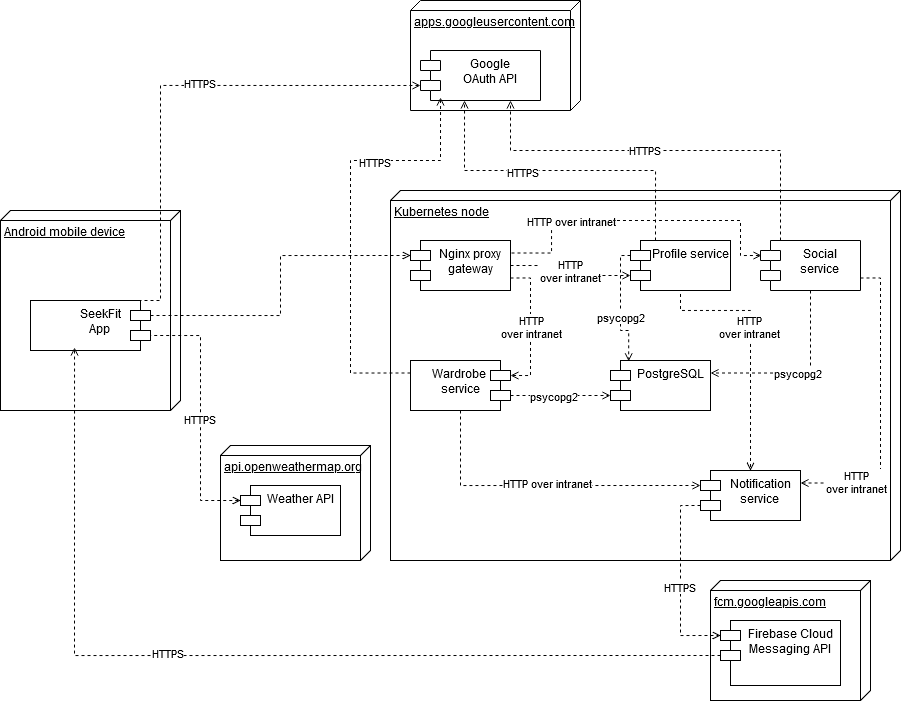

The diagram above was exported from draw.io. Its source (the exported page's mxGraphModel, read from the mxfile embedded in the PNG):
<mxGraphModel dx="1052" dy="688" grid="1" gridSize="10" guides="1" tooltips="1" connect="1" arrows="1" fold="1" page="1" pageScale="1" pageWidth="827" pageHeight="1169" math="0" shadow="0">
  <root>
    <mxCell id="0" />
    <mxCell id="1" parent="0" />
    <mxCell id="6Y8JTP508jJ_Kn6bGIhf-2" value="Kubernetes node" style="verticalAlign=top;align=left;spacingTop=8;spacingLeft=2;spacingRight=12;shape=cube;size=10;direction=south;fontStyle=4;html=1;whiteSpace=wrap;" vertex="1" parent="1">
      <mxGeometry x="480" y="250" width="510" height="370" as="geometry" />
    </mxCell>
    <mxCell id="6Y8JTP508jJ_Kn6bGIhf-3" value="Android mobile device" style="verticalAlign=top;align=left;spacingTop=8;spacingLeft=2;spacingRight=12;shape=cube;size=10;direction=south;fontStyle=4;html=1;whiteSpace=wrap;" vertex="1" parent="1">
      <mxGeometry x="90" y="270" width="180" height="200" as="geometry" />
    </mxCell>
    <mxCell id="6Y8JTP508jJ_Kn6bGIhf-4" value="&lt;div&gt;SeekFit&lt;/div&gt;&lt;div&gt;App&lt;br&gt;&lt;/div&gt;" style="shape=module;align=left;spacingLeft=20;align=center;verticalAlign=top;whiteSpace=wrap;html=1;direction=west;" vertex="1" parent="1">
      <mxGeometry x="120" y="360" width="120" height="50" as="geometry" />
    </mxCell>
    <mxCell id="6Y8JTP508jJ_Kn6bGIhf-6" value="Nginx proxy gateway" style="shape=module;align=left;spacingLeft=20;align=center;verticalAlign=top;whiteSpace=wrap;html=1;" vertex="1" parent="1">
      <mxGeometry x="500" y="300" width="100" height="50" as="geometry" />
    </mxCell>
    <mxCell id="6Y8JTP508jJ_Kn6bGIhf-7" value="PostgreSQL" style="shape=module;align=left;spacingLeft=20;align=center;verticalAlign=top;whiteSpace=wrap;html=1;" vertex="1" parent="1">
      <mxGeometry x="700" y="420" width="100" height="50" as="geometry" />
    </mxCell>
    <mxCell id="6Y8JTP508jJ_Kn6bGIhf-28" style="edgeStyle=orthogonalEdgeStyle;rounded=0;orthogonalLoop=1;jettySize=auto;html=1;exitX=1;exitY=0.75;exitDx=0;exitDy=0;entryX=0.5;entryY=0;entryDx=0;entryDy=0;dashed=1;endArrow=open;endFill=0;" edge="1" parent="1" source="6Y8JTP508jJ_Kn6bGIhf-8" target="6Y8JTP508jJ_Kn6bGIhf-10">
      <mxGeometry relative="1" as="geometry">
        <Array as="points">
          <mxPoint x="770" y="370" />
          <mxPoint x="840" y="370" />
        </Array>
      </mxGeometry>
    </mxCell>
    <mxCell id="6Y8JTP508jJ_Kn6bGIhf-52" value="&lt;div&gt;HTTP&lt;/div&gt;&lt;div&gt;over intranet&lt;br&gt;&lt;/div&gt;" style="edgeLabel;html=1;align=center;verticalAlign=middle;resizable=0;points=[];" vertex="1" connectable="0" parent="6Y8JTP508jJ_Kn6bGIhf-28">
      <mxGeometry x="0.0878" y="-2" relative="1" as="geometry">
        <mxPoint as="offset" />
      </mxGeometry>
    </mxCell>
    <mxCell id="6Y8JTP508jJ_Kn6bGIhf-8" value="Profile service" style="shape=module;align=left;spacingLeft=20;align=center;verticalAlign=top;whiteSpace=wrap;html=1;" vertex="1" parent="1">
      <mxGeometry x="720" y="300" width="100" height="50" as="geometry" />
    </mxCell>
    <mxCell id="6Y8JTP508jJ_Kn6bGIhf-9" value="&lt;div style=&quot;padding-left: 0px; margin-right: 0px; margin-left: -20px;&quot; align=&quot;center&quot;&gt;Wardrobe&amp;nbsp;&lt;/div&gt;&lt;div style=&quot;padding-left: 0px; margin-right: 0px; margin-left: -20px;&quot; align=&quot;center&quot;&gt;service&lt;/div&gt;" style="shape=module;align=center;spacingLeft=20;align=center;verticalAlign=top;whiteSpace=wrap;html=1;direction=west;" vertex="1" parent="1">
      <mxGeometry x="500" y="420" width="100" height="50" as="geometry" />
    </mxCell>
    <mxCell id="6Y8JTP508jJ_Kn6bGIhf-10" value="&lt;div&gt;Notification&lt;/div&gt;&lt;div&gt;service&lt;br&gt;&lt;/div&gt;" style="shape=module;align=left;spacingLeft=20;align=center;verticalAlign=top;whiteSpace=wrap;html=1;" vertex="1" parent="1">
      <mxGeometry x="790" y="530" width="100" height="50" as="geometry" />
    </mxCell>
    <mxCell id="6Y8JTP508jJ_Kn6bGIhf-11" style="edgeStyle=orthogonalEdgeStyle;rounded=0;orthogonalLoop=1;jettySize=auto;html=1;exitX=0;exitY=0;exitDx=0;exitDy=35;exitPerimeter=0;entryX=0;entryY=0;entryDx=0;entryDy=15;entryPerimeter=0;dashed=1;endArrow=open;endFill=0;" edge="1" parent="1" source="6Y8JTP508jJ_Kn6bGIhf-4" target="6Y8JTP508jJ_Kn6bGIhf-6">
      <mxGeometry relative="1" as="geometry" />
    </mxCell>
    <mxCell id="6Y8JTP508jJ_Kn6bGIhf-12" value="api.openweathermap.org" style="verticalAlign=top;align=left;spacingTop=8;spacingLeft=2;spacingRight=12;shape=cube;size=10;direction=south;fontStyle=4;html=1;whiteSpace=wrap;" vertex="1" parent="1">
      <mxGeometry x="310" y="505" width="150" height="115" as="geometry" />
    </mxCell>
    <mxCell id="6Y8JTP508jJ_Kn6bGIhf-13" value="fcm.googleapis.com" style="verticalAlign=top;align=left;spacingTop=8;spacingLeft=2;spacingRight=12;shape=cube;size=10;direction=south;fontStyle=4;html=1;whiteSpace=wrap;" vertex="1" parent="1">
      <mxGeometry x="800" y="640" width="160" height="120" as="geometry" />
    </mxCell>
    <mxCell id="6Y8JTP508jJ_Kn6bGIhf-14" value="Weather API" style="shape=module;align=left;spacingLeft=20;align=center;verticalAlign=top;whiteSpace=wrap;html=1;" vertex="1" parent="1">
      <mxGeometry x="330" y="545" width="100" height="50" as="geometry" />
    </mxCell>
    <mxCell id="6Y8JTP508jJ_Kn6bGIhf-15" value="Firebase Cloud Messaging API" style="shape=module;align=left;spacingLeft=20;align=center;verticalAlign=top;whiteSpace=wrap;html=1;" vertex="1" parent="1">
      <mxGeometry x="810" y="680" width="120" height="65" as="geometry" />
    </mxCell>
    <mxCell id="6Y8JTP508jJ_Kn6bGIhf-16" style="edgeStyle=orthogonalEdgeStyle;rounded=0;orthogonalLoop=1;jettySize=auto;html=1;exitX=0;exitY=0;exitDx=0;exitDy=35;exitPerimeter=0;entryX=0;entryY=0;entryDx=0;entryDy=15;entryPerimeter=0;dashed=1;endArrow=open;endFill=0;" edge="1" parent="1" source="6Y8JTP508jJ_Kn6bGIhf-10" target="6Y8JTP508jJ_Kn6bGIhf-15">
      <mxGeometry relative="1" as="geometry" />
    </mxCell>
    <mxCell id="6Y8JTP508jJ_Kn6bGIhf-51" value="HTTPS" style="edgeLabel;html=1;align=center;verticalAlign=middle;resizable=0;points=[];" vertex="1" connectable="0" parent="6Y8JTP508jJ_Kn6bGIhf-16">
      <mxGeometry x="0.0587" y="-2" relative="1" as="geometry">
        <mxPoint as="offset" />
      </mxGeometry>
    </mxCell>
    <mxCell id="6Y8JTP508jJ_Kn6bGIhf-18" style="edgeStyle=orthogonalEdgeStyle;rounded=0;orthogonalLoop=1;jettySize=auto;html=1;exitX=0;exitY=0;exitDx=0;exitDy=15;exitPerimeter=0;entryX=0;entryY=0;entryDx=0;entryDy=15;entryPerimeter=0;endArrow=none;endFill=0;dashed=1;startArrow=open;startFill=0;" edge="1" parent="1" source="6Y8JTP508jJ_Kn6bGIhf-14" target="6Y8JTP508jJ_Kn6bGIhf-4">
      <mxGeometry relative="1" as="geometry">
        <Array as="points">
          <mxPoint x="290" y="560" />
          <mxPoint x="290" y="395" />
        </Array>
      </mxGeometry>
    </mxCell>
    <mxCell id="6Y8JTP508jJ_Kn6bGIhf-46" value="HTTPS" style="edgeLabel;html=1;align=center;verticalAlign=middle;resizable=0;points=[];" vertex="1" connectable="0" parent="6Y8JTP508jJ_Kn6bGIhf-18">
      <mxGeometry x="-0.0474" y="2" relative="1" as="geometry">
        <mxPoint as="offset" />
      </mxGeometry>
    </mxCell>
    <mxCell id="6Y8JTP508jJ_Kn6bGIhf-19" style="edgeStyle=orthogonalEdgeStyle;rounded=0;orthogonalLoop=1;jettySize=auto;html=1;exitX=0;exitY=0;exitDx=0;exitDy=35;exitPerimeter=0;entryX=0.633;entryY=0.06;entryDx=0;entryDy=0;entryPerimeter=0;dashed=1;endArrow=open;endFill=0;" edge="1" parent="1" source="6Y8JTP508jJ_Kn6bGIhf-15" target="6Y8JTP508jJ_Kn6bGIhf-4">
      <mxGeometry relative="1" as="geometry" />
    </mxCell>
    <mxCell id="6Y8JTP508jJ_Kn6bGIhf-45" value="HTTPS" style="edgeLabel;html=1;align=center;verticalAlign=middle;resizable=0;points=[];" vertex="1" connectable="0" parent="6Y8JTP508jJ_Kn6bGIhf-19">
      <mxGeometry x="0.1617" y="-3" relative="1" as="geometry">
        <mxPoint as="offset" />
      </mxGeometry>
    </mxCell>
    <mxCell id="6Y8JTP508jJ_Kn6bGIhf-26" style="edgeStyle=orthogonalEdgeStyle;rounded=0;orthogonalLoop=1;jettySize=auto;html=1;exitX=0.5;exitY=1;exitDx=0;exitDy=0;entryX=1;entryY=0.25;entryDx=0;entryDy=0;dashed=1;endArrow=open;endFill=0;" edge="1" parent="1" source="6Y8JTP508jJ_Kn6bGIhf-20" target="6Y8JTP508jJ_Kn6bGIhf-7">
      <mxGeometry relative="1" as="geometry" />
    </mxCell>
    <mxCell id="6Y8JTP508jJ_Kn6bGIhf-55" value="psycopg2" style="edgeLabel;html=1;align=center;verticalAlign=middle;resizable=0;points=[];" vertex="1" connectable="0" parent="6Y8JTP508jJ_Kn6bGIhf-26">
      <mxGeometry x="0.0529" relative="1" as="geometry">
        <mxPoint as="offset" />
      </mxGeometry>
    </mxCell>
    <mxCell id="6Y8JTP508jJ_Kn6bGIhf-29" style="edgeStyle=orthogonalEdgeStyle;rounded=0;orthogonalLoop=1;jettySize=auto;html=1;exitX=1;exitY=0.75;exitDx=0;exitDy=0;entryX=1;entryY=0.25;entryDx=0;entryDy=0;endArrow=open;endFill=0;dashed=1;" edge="1" parent="1" source="6Y8JTP508jJ_Kn6bGIhf-20" target="6Y8JTP508jJ_Kn6bGIhf-10">
      <mxGeometry relative="1" as="geometry" />
    </mxCell>
    <mxCell id="6Y8JTP508jJ_Kn6bGIhf-48" value="&lt;div&gt;HTTP&lt;/div&gt;&lt;div&gt;over intranet&lt;br&gt;&lt;/div&gt;" style="edgeLabel;html=1;align=center;verticalAlign=middle;resizable=0;points=[];" vertex="1" connectable="0" parent="6Y8JTP508jJ_Kn6bGIhf-29">
      <mxGeometry x="0.6388" y="-1" relative="1" as="geometry">
        <mxPoint as="offset" />
      </mxGeometry>
    </mxCell>
    <mxCell id="6Y8JTP508jJ_Kn6bGIhf-20" value="&lt;div&gt;Social&lt;/div&gt;&lt;div&gt;service&lt;br&gt;&lt;/div&gt;" style="shape=module;align=left;spacingLeft=20;align=center;verticalAlign=top;whiteSpace=wrap;html=1;" vertex="1" parent="1">
      <mxGeometry x="850" y="300" width="100" height="50" as="geometry" />
    </mxCell>
    <mxCell id="6Y8JTP508jJ_Kn6bGIhf-21" style="edgeStyle=orthogonalEdgeStyle;rounded=0;orthogonalLoop=1;jettySize=auto;html=1;exitX=1;exitY=0.25;exitDx=0;exitDy=0;entryX=0;entryY=0;entryDx=0;entryDy=15;entryPerimeter=0;dashed=1;endArrow=open;endFill=0;" edge="1" parent="1">
      <mxGeometry relative="1" as="geometry">
        <mxPoint x="601" y="312.5" as="sourcePoint" />
        <mxPoint x="851" y="315" as="targetPoint" />
        <Array as="points">
          <mxPoint x="641" y="313" />
          <mxPoint x="641" y="280" />
          <mxPoint x="830" y="280" />
          <mxPoint x="830" y="315" />
        </Array>
      </mxGeometry>
    </mxCell>
    <mxCell id="6Y8JTP508jJ_Kn6bGIhf-41" value="HTTP over intranet" style="edgeLabel;html=1;align=center;verticalAlign=middle;resizable=0;points=[];" vertex="1" connectable="0" parent="6Y8JTP508jJ_Kn6bGIhf-21">
      <mxGeometry x="0.1124" relative="1" as="geometry">
        <mxPoint x="-85" as="offset" />
      </mxGeometry>
    </mxCell>
    <mxCell id="6Y8JTP508jJ_Kn6bGIhf-22" style="edgeStyle=orthogonalEdgeStyle;rounded=0;orthogonalLoop=1;jettySize=auto;html=1;exitX=1;exitY=0.5;exitDx=0;exitDy=0;entryX=0;entryY=0;entryDx=0;entryDy=35;entryPerimeter=0;dashed=1;endArrow=open;endFill=0;" edge="1" parent="1" source="6Y8JTP508jJ_Kn6bGIhf-6" target="6Y8JTP508jJ_Kn6bGIhf-8">
      <mxGeometry relative="1" as="geometry">
        <Array as="points">
          <mxPoint x="640" y="325" />
          <mxPoint x="640" y="335" />
        </Array>
      </mxGeometry>
    </mxCell>
    <mxCell id="6Y8JTP508jJ_Kn6bGIhf-44" value="&lt;div&gt;HTTP&lt;/div&gt;&lt;div&gt;over intranet&lt;br&gt;&lt;/div&gt;" style="edgeLabel;html=1;align=center;verticalAlign=middle;resizable=0;points=[];" vertex="1" connectable="0" parent="6Y8JTP508jJ_Kn6bGIhf-22">
      <mxGeometry x="-0.1385" relative="1" as="geometry">
        <mxPoint x="14" y="-5" as="offset" />
      </mxGeometry>
    </mxCell>
    <mxCell id="6Y8JTP508jJ_Kn6bGIhf-23" style="edgeStyle=orthogonalEdgeStyle;rounded=0;orthogonalLoop=1;jettySize=auto;html=1;exitX=1;exitY=0.75;exitDx=0;exitDy=0;entryX=0;entryY=0;entryDx=0;entryDy=35;entryPerimeter=0;endArrow=open;endFill=0;dashed=1;" edge="1" parent="1" source="6Y8JTP508jJ_Kn6bGIhf-6" target="6Y8JTP508jJ_Kn6bGIhf-9">
      <mxGeometry relative="1" as="geometry" />
    </mxCell>
    <mxCell id="6Y8JTP508jJ_Kn6bGIhf-42" value="&lt;div&gt;HTTP&lt;/div&gt;&lt;div&gt;over intranet&lt;br&gt;&lt;/div&gt;" style="edgeLabel;html=1;align=center;verticalAlign=middle;resizable=0;points=[];" vertex="1" connectable="0" parent="6Y8JTP508jJ_Kn6bGIhf-23">
      <mxGeometry x="0.033" relative="1" as="geometry">
        <mxPoint y="-3" as="offset" />
      </mxGeometry>
    </mxCell>
    <mxCell id="6Y8JTP508jJ_Kn6bGIhf-24" style="edgeStyle=orthogonalEdgeStyle;rounded=0;orthogonalLoop=1;jettySize=auto;html=1;exitX=0;exitY=0;exitDx=0;exitDy=15;exitPerimeter=0;entryX=0;entryY=0;entryDx=0;entryDy=35;entryPerimeter=0;endArrow=open;endFill=0;dashed=1;" edge="1" parent="1" source="6Y8JTP508jJ_Kn6bGIhf-9" target="6Y8JTP508jJ_Kn6bGIhf-7">
      <mxGeometry relative="1" as="geometry" />
    </mxCell>
    <mxCell id="6Y8JTP508jJ_Kn6bGIhf-53" value="psycopg2" style="edgeLabel;html=1;align=center;verticalAlign=middle;resizable=0;points=[];" vertex="1" connectable="0" parent="6Y8JTP508jJ_Kn6bGIhf-24">
      <mxGeometry x="-0.1496" relative="1" as="geometry">
        <mxPoint as="offset" />
      </mxGeometry>
    </mxCell>
    <mxCell id="6Y8JTP508jJ_Kn6bGIhf-25" style="edgeStyle=orthogonalEdgeStyle;rounded=0;orthogonalLoop=1;jettySize=auto;html=1;exitX=0;exitY=0;exitDx=0;exitDy=15;exitPerimeter=0;entryX=0.182;entryY=0.017;entryDx=0;entryDy=0;entryPerimeter=0;dashed=1;endArrow=open;endFill=0;" edge="1" parent="1" source="6Y8JTP508jJ_Kn6bGIhf-8" target="6Y8JTP508jJ_Kn6bGIhf-7">
      <mxGeometry relative="1" as="geometry">
        <Array as="points">
          <mxPoint x="710" y="315" />
          <mxPoint x="710" y="390" />
          <mxPoint x="718" y="390" />
        </Array>
      </mxGeometry>
    </mxCell>
    <mxCell id="6Y8JTP508jJ_Kn6bGIhf-54" value="psycopg2" style="edgeLabel;html=1;align=center;verticalAlign=middle;resizable=0;points=[];" vertex="1" connectable="0" parent="6Y8JTP508jJ_Kn6bGIhf-25">
      <mxGeometry x="0.1515" y="-1" relative="1" as="geometry">
        <mxPoint as="offset" />
      </mxGeometry>
    </mxCell>
    <mxCell id="6Y8JTP508jJ_Kn6bGIhf-27" style="edgeStyle=orthogonalEdgeStyle;rounded=0;orthogonalLoop=1;jettySize=auto;html=1;exitX=0.5;exitY=0;exitDx=0;exitDy=0;entryX=0;entryY=0;entryDx=0;entryDy=15;entryPerimeter=0;dashed=1;endArrow=open;endFill=0;" edge="1" parent="1" source="6Y8JTP508jJ_Kn6bGIhf-9" target="6Y8JTP508jJ_Kn6bGIhf-10">
      <mxGeometry relative="1" as="geometry" />
    </mxCell>
    <mxCell id="6Y8JTP508jJ_Kn6bGIhf-47" value="HTTP over intranet" style="edgeLabel;html=1;align=center;verticalAlign=middle;resizable=0;points=[];" vertex="1" connectable="0" parent="6Y8JTP508jJ_Kn6bGIhf-27">
      <mxGeometry x="0.0212" y="3" relative="1" as="geometry">
        <mxPoint as="offset" />
      </mxGeometry>
    </mxCell>
    <mxCell id="6Y8JTP508jJ_Kn6bGIhf-30" value="apps.googleusercontent.com" style="verticalAlign=top;align=left;spacingTop=8;spacingLeft=2;spacingRight=12;shape=cube;size=10;direction=south;fontStyle=4;html=1;whiteSpace=wrap;" vertex="1" parent="1">
      <mxGeometry x="500" y="60" width="170" height="110" as="geometry" />
    </mxCell>
    <mxCell id="6Y8JTP508jJ_Kn6bGIhf-31" value="&lt;div&gt;Google&lt;/div&gt;&lt;div&gt;OAuth API&lt;br&gt;&lt;/div&gt;" style="shape=module;align=left;spacingLeft=20;align=center;verticalAlign=top;whiteSpace=wrap;html=1;" vertex="1" parent="1">
      <mxGeometry x="510" y="110" width="120" height="50" as="geometry" />
    </mxCell>
    <mxCell id="6Y8JTP508jJ_Kn6bGIhf-33" style="edgeStyle=orthogonalEdgeStyle;rounded=0;orthogonalLoop=1;jettySize=auto;html=1;exitX=1;exitY=0.75;exitDx=0;exitDy=0;entryX=0.167;entryY=0.94;entryDx=0;entryDy=0;entryPerimeter=0;dashed=1;endArrow=open;endFill=0;" edge="1" parent="1" source="6Y8JTP508jJ_Kn6bGIhf-9" target="6Y8JTP508jJ_Kn6bGIhf-31">
      <mxGeometry relative="1" as="geometry">
        <Array as="points">
          <mxPoint x="440" y="433" />
          <mxPoint x="440" y="220" />
          <mxPoint x="530" y="220" />
        </Array>
      </mxGeometry>
    </mxCell>
    <mxCell id="6Y8JTP508jJ_Kn6bGIhf-39" value="HTTPS" style="edgeLabel;html=1;align=center;verticalAlign=middle;resizable=0;points=[];" vertex="1" connectable="0" parent="6Y8JTP508jJ_Kn6bGIhf-33">
      <mxGeometry x="0.3915" y="-1" relative="1" as="geometry">
        <mxPoint as="offset" />
      </mxGeometry>
    </mxCell>
    <mxCell id="6Y8JTP508jJ_Kn6bGIhf-34" style="edgeStyle=orthogonalEdgeStyle;rounded=0;orthogonalLoop=1;jettySize=auto;html=1;exitX=0.25;exitY=0;exitDx=0;exitDy=0;entryX=0.367;entryY=1;entryDx=0;entryDy=0;entryPerimeter=0;dashed=1;endArrow=open;endFill=0;" edge="1" parent="1" source="6Y8JTP508jJ_Kn6bGIhf-8" target="6Y8JTP508jJ_Kn6bGIhf-31">
      <mxGeometry relative="1" as="geometry" />
    </mxCell>
    <mxCell id="6Y8JTP508jJ_Kn6bGIhf-40" value="HTTPS" style="edgeLabel;html=1;align=center;verticalAlign=middle;resizable=0;points=[];" vertex="1" connectable="0" parent="6Y8JTP508jJ_Kn6bGIhf-34">
      <mxGeometry x="0.2258" y="1" relative="1" as="geometry">
        <mxPoint as="offset" />
      </mxGeometry>
    </mxCell>
    <mxCell id="6Y8JTP508jJ_Kn6bGIhf-35" style="edgeStyle=orthogonalEdgeStyle;rounded=0;orthogonalLoop=1;jettySize=auto;html=1;exitX=0.5;exitY=0;exitDx=0;exitDy=0;entryX=0.75;entryY=1;entryDx=0;entryDy=0;dashed=1;endArrow=open;endFill=0;" edge="1" parent="1" source="6Y8JTP508jJ_Kn6bGIhf-20" target="6Y8JTP508jJ_Kn6bGIhf-31">
      <mxGeometry relative="1" as="geometry">
        <Array as="points">
          <mxPoint x="870" y="210" />
          <mxPoint x="600" y="210" />
        </Array>
      </mxGeometry>
    </mxCell>
    <mxCell id="6Y8JTP508jJ_Kn6bGIhf-37" value="HTTPS" style="edgeLabel;html=1;align=center;verticalAlign=middle;resizable=0;points=[];" vertex="1" connectable="0" parent="6Y8JTP508jJ_Kn6bGIhf-35">
      <mxGeometry x="0.1685" y="-1" relative="1" as="geometry">
        <mxPoint as="offset" />
      </mxGeometry>
    </mxCell>
    <mxCell id="6Y8JTP508jJ_Kn6bGIhf-36" style="edgeStyle=orthogonalEdgeStyle;rounded=0;orthogonalLoop=1;jettySize=auto;html=1;exitX=0.25;exitY=1;exitDx=0;exitDy=0;entryX=0;entryY=0;entryDx=0;entryDy=35;entryPerimeter=0;dashed=1;endArrow=open;endFill=0;" edge="1" parent="1" source="6Y8JTP508jJ_Kn6bGIhf-4" target="6Y8JTP508jJ_Kn6bGIhf-31">
      <mxGeometry relative="1" as="geometry">
        <Array as="points">
          <mxPoint x="250" y="360" />
          <mxPoint x="250" y="145" />
        </Array>
      </mxGeometry>
    </mxCell>
    <mxCell id="6Y8JTP508jJ_Kn6bGIhf-38" value="HTTPS" style="edgeLabel;html=1;align=center;verticalAlign=middle;resizable=0;points=[];" vertex="1" connectable="0" parent="6Y8JTP508jJ_Kn6bGIhf-36">
      <mxGeometry x="0.1385" y="2" relative="1" as="geometry">
        <mxPoint as="offset" />
      </mxGeometry>
    </mxCell>
  </root>
</mxGraphModel>